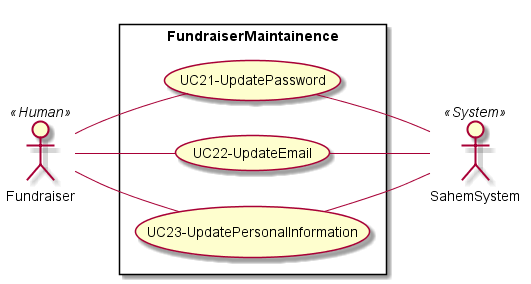

The diagram above was rendered by PlantUML. Its source (embedded in the PNG):
@startuml FundraiserMaintainence
left to right direction
skinparam packageStyle rectangle
actor Fundraiser as A3 << Human >>
actor SahemSystem as A6 << System >>


rectangle FundraiserMaintainence {
    usecase (UC21-UpdatePassword) as UC21
    usecase (UC22-UpdateEmail) as UC22
    usecase (UC23-UpdatePersonalInformation) as UC23
    A3 -- (UC21) 
    A3 -- (UC22)
    A3 -- (UC23)

    (UC21) -- A6
    (UC22) -- A6
    (UC23) -- A6

}

@enduml